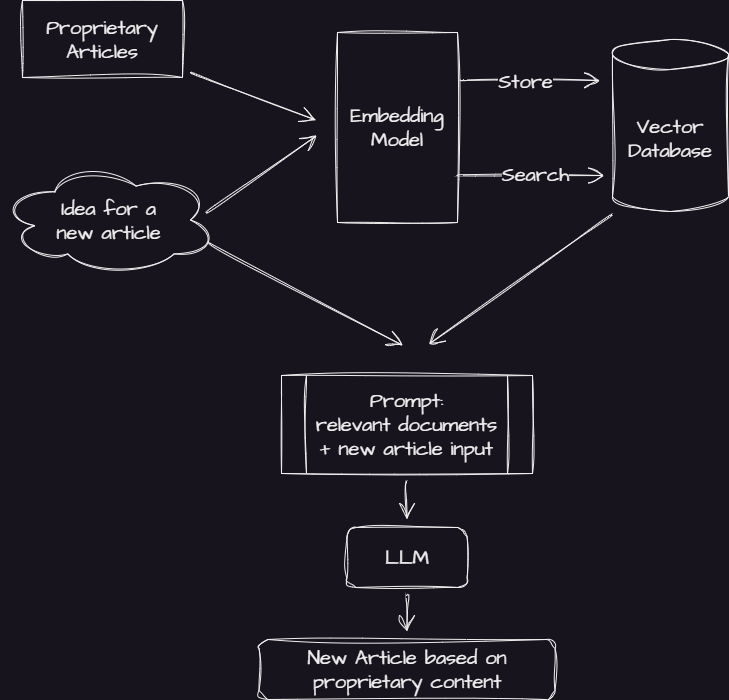

The diagram above was exported from draw.io. Its source (the exported page's mxGraphModel, read from the mxfile embedded in the PNG):
<mxGraphModel dx="1954" dy="1129" grid="0" gridSize="10" guides="1" tooltips="1" connect="1" arrows="1" fold="1" page="0" pageScale="1" pageWidth="850" pageHeight="1100" math="0" shadow="0">
  <root>
    <mxCell id="0" />
    <mxCell id="1" parent="0" />
    <mxCell id="1MqZQzSgK6-plofl2lTI-7" style="edgeStyle=none;curved=1;rounded=0;sketch=1;hachureGap=4;jiggle=2;curveFitting=1;orthogonalLoop=1;jettySize=auto;html=1;fontFamily=Architects Daughter;fontSource=https%3A%2F%2Ffonts.googleapis.com%2Fcss%3Ffamily%3DArchitects%2BDaughter;fontSize=16;endArrow=open;startSize=14;endSize=14;sourcePerimeterSpacing=8;targetPerimeterSpacing=8;" edge="1" parent="1" source="1MqZQzSgK6-plofl2lTI-2">
      <mxGeometry relative="1" as="geometry">
        <mxPoint x="238.6666259765625" y="205.66668701171875" as="targetPoint" />
      </mxGeometry>
    </mxCell>
    <mxCell id="1MqZQzSgK6-plofl2lTI-2" value="Proprietary&lt;br&gt;Articles" style="rounded=0;whiteSpace=wrap;html=1;sketch=1;hachureGap=4;jiggle=2;curveFitting=1;fontFamily=Architects Daughter;fontSource=https%3A%2F%2Ffonts.googleapis.com%2Fcss%3Ffamily%3DArchitects%2BDaughter;fontSize=20;" vertex="1" parent="1">
      <mxGeometry x="-55" y="86" width="160" height="77" as="geometry" />
    </mxCell>
    <mxCell id="1MqZQzSgK6-plofl2lTI-8" style="edgeStyle=none;curved=1;rounded=0;sketch=1;hachureGap=4;jiggle=2;curveFitting=1;orthogonalLoop=1;jettySize=auto;html=1;fontFamily=Architects Daughter;fontSource=https%3A%2F%2Ffonts.googleapis.com%2Fcss%3Ffamily%3DArchitects%2BDaughter;fontSize=16;endArrow=open;startSize=14;endSize=14;sourcePerimeterSpacing=8;targetPerimeterSpacing=8;exitX=0.948;exitY=0.437;exitDx=0;exitDy=0;exitPerimeter=0;" edge="1" parent="1" source="1MqZQzSgK6-plofl2lTI-4">
      <mxGeometry relative="1" as="geometry">
        <mxPoint x="239.33331298828125" y="221" as="targetPoint" />
      </mxGeometry>
    </mxCell>
    <mxCell id="1MqZQzSgK6-plofl2lTI-14" style="edgeStyle=none;curved=1;rounded=0;sketch=1;hachureGap=4;jiggle=2;curveFitting=1;orthogonalLoop=1;jettySize=auto;html=1;exitX=0.96;exitY=0.7;exitDx=0;exitDy=0;exitPerimeter=0;fontFamily=Architects Daughter;fontSource=https%3A%2F%2Ffonts.googleapis.com%2Fcss%3Ffamily%3DArchitects%2BDaughter;fontSize=16;endArrow=open;startSize=14;endSize=14;sourcePerimeterSpacing=8;targetPerimeterSpacing=8;" edge="1" parent="1" source="1MqZQzSgK6-plofl2lTI-4">
      <mxGeometry relative="1" as="geometry">
        <mxPoint x="325.33331298828125" y="431" as="targetPoint" />
      </mxGeometry>
    </mxCell>
    <mxCell id="1MqZQzSgK6-plofl2lTI-4" value="Idea for a &lt;br&gt;new article" style="ellipse;shape=cloud;whiteSpace=wrap;html=1;sketch=1;hachureGap=4;jiggle=2;curveFitting=1;fontFamily=Architects Daughter;fontSource=https%3A%2F%2Ffonts.googleapis.com%2Fcss%3Ffamily%3DArchitects%2BDaughter;fontSize=20;" vertex="1" parent="1">
      <mxGeometry x="-77" y="249" width="217" height="113" as="geometry" />
    </mxCell>
    <mxCell id="1MqZQzSgK6-plofl2lTI-9" style="edgeStyle=none;curved=1;rounded=0;sketch=1;hachureGap=4;jiggle=2;curveFitting=1;orthogonalLoop=1;jettySize=auto;html=1;exitX=1;exitY=0.25;exitDx=0;exitDy=0;fontFamily=Architects Daughter;fontSource=https%3A%2F%2Ffonts.googleapis.com%2Fcss%3Ffamily%3DArchitects%2BDaughter;fontSize=16;endArrow=open;startSize=14;endSize=14;sourcePerimeterSpacing=8;targetPerimeterSpacing=8;" edge="1" parent="1" source="1MqZQzSgK6-plofl2lTI-5">
      <mxGeometry relative="1" as="geometry">
        <mxPoint x="522.6666259765625" y="166" as="targetPoint" />
      </mxGeometry>
    </mxCell>
    <mxCell id="1MqZQzSgK6-plofl2lTI-10" value="Store" style="edgeLabel;html=1;align=center;verticalAlign=middle;resizable=0;points=[];fontSize=20;fontFamily=Architects Daughter;" vertex="1" connectable="0" parent="1MqZQzSgK6-plofl2lTI-9">
      <mxGeometry x="-0.2616" y="-1" relative="1" as="geometry">
        <mxPoint x="15" as="offset" />
      </mxGeometry>
    </mxCell>
    <mxCell id="1MqZQzSgK6-plofl2lTI-5" value="Embedding&lt;br&gt;Model" style="rounded=0;whiteSpace=wrap;html=1;sketch=1;hachureGap=4;jiggle=2;curveFitting=1;fontFamily=Architects Daughter;fontSource=https%3A%2F%2Ffonts.googleapis.com%2Fcss%3Ffamily%3DArchitects%2BDaughter;fontSize=20;" vertex="1" parent="1">
      <mxGeometry x="260" y="118" width="120" height="190" as="geometry" />
    </mxCell>
    <mxCell id="1MqZQzSgK6-plofl2lTI-13" style="edgeStyle=none;curved=1;rounded=0;sketch=1;hachureGap=4;jiggle=2;curveFitting=1;orthogonalLoop=1;jettySize=auto;html=1;fontFamily=Architects Daughter;fontSource=https%3A%2F%2Ffonts.googleapis.com%2Fcss%3Ffamily%3DArchitects%2BDaughter;fontSize=16;endArrow=open;startSize=14;endSize=14;sourcePerimeterSpacing=8;targetPerimeterSpacing=8;" edge="1" parent="1">
      <mxGeometry relative="1" as="geometry">
        <mxPoint x="351.33331298828125" y="429.66668701171875" as="targetPoint" />
        <mxPoint x="535" y="300" as="sourcePoint" />
      </mxGeometry>
    </mxCell>
    <mxCell id="1MqZQzSgK6-plofl2lTI-6" value="Vector&lt;br&gt;Database" style="shape=cylinder3;whiteSpace=wrap;html=1;boundedLbl=1;backgroundOutline=1;size=15;sketch=1;hachureGap=4;jiggle=2;curveFitting=1;fontFamily=Architects Daughter;fontSource=https%3A%2F%2Ffonts.googleapis.com%2Fcss%3Ffamily%3DArchitects%2BDaughter;fontSize=20;" vertex="1" parent="1">
      <mxGeometry x="535" y="125" width="116" height="172" as="geometry" />
    </mxCell>
    <mxCell id="1MqZQzSgK6-plofl2lTI-11" style="edgeStyle=none;curved=1;rounded=0;sketch=1;hachureGap=4;jiggle=2;curveFitting=1;orthogonalLoop=1;jettySize=auto;html=1;exitX=1;exitY=0.75;exitDx=0;exitDy=0;entryX=-0.072;entryY=0.791;entryDx=0;entryDy=0;entryPerimeter=0;fontFamily=Architects Daughter;fontSource=https%3A%2F%2Ffonts.googleapis.com%2Fcss%3Ffamily%3DArchitects%2BDaughter;fontSize=16;endArrow=open;startSize=14;endSize=14;sourcePerimeterSpacing=8;targetPerimeterSpacing=8;" edge="1" parent="1" source="1MqZQzSgK6-plofl2lTI-5" target="1MqZQzSgK6-plofl2lTI-6">
      <mxGeometry relative="1" as="geometry" />
    </mxCell>
    <mxCell id="1MqZQzSgK6-plofl2lTI-12" value="Search" style="edgeLabel;html=1;align=center;verticalAlign=middle;resizable=0;points=[];fontSize=20;fontFamily=Architects Daughter;" vertex="1" connectable="0" parent="1MqZQzSgK6-plofl2lTI-11">
      <mxGeometry x="-0.2136" y="2" relative="1" as="geometry">
        <mxPoint x="19" y="1" as="offset" />
      </mxGeometry>
    </mxCell>
    <mxCell id="1MqZQzSgK6-plofl2lTI-17" style="edgeStyle=none;curved=1;rounded=0;sketch=1;hachureGap=4;jiggle=2;curveFitting=1;orthogonalLoop=1;jettySize=auto;html=1;fontFamily=Architects Daughter;fontSource=https%3A%2F%2Ffonts.googleapis.com%2Fcss%3Ffamily%3DArchitects%2BDaughter;fontSize=16;endArrow=open;startSize=14;endSize=14;sourcePerimeterSpacing=8;targetPerimeterSpacing=8;" edge="1" parent="1" source="1MqZQzSgK6-plofl2lTI-16" target="1MqZQzSgK6-plofl2lTI-18">
      <mxGeometry relative="1" as="geometry">
        <mxPoint x="329.5" y="647.666748046875" as="targetPoint" />
      </mxGeometry>
    </mxCell>
    <mxCell id="1MqZQzSgK6-plofl2lTI-16" value="Prompt:&lt;br&gt;relevant documents + new article input" style="shape=process;whiteSpace=wrap;html=1;backgroundOutline=1;sketch=1;hachureGap=4;jiggle=2;curveFitting=1;fontFamily=Architects Daughter;fontSource=https%3A%2F%2Ffonts.googleapis.com%2Fcss%3Ffamily%3DArchitects%2BDaughter;fontSize=20;" vertex="1" parent="1">
      <mxGeometry x="204" y="461" width="251" height="98" as="geometry" />
    </mxCell>
    <mxCell id="1MqZQzSgK6-plofl2lTI-20" style="edgeStyle=none;curved=1;rounded=0;sketch=1;hachureGap=4;jiggle=2;curveFitting=1;orthogonalLoop=1;jettySize=auto;html=1;fontFamily=Architects Daughter;fontSource=https%3A%2F%2Ffonts.googleapis.com%2Fcss%3Ffamily%3DArchitects%2BDaughter;fontSize=16;endArrow=open;startSize=14;endSize=14;sourcePerimeterSpacing=8;targetPerimeterSpacing=8;" edge="1" parent="1" source="1MqZQzSgK6-plofl2lTI-18" target="1MqZQzSgK6-plofl2lTI-19">
      <mxGeometry relative="1" as="geometry" />
    </mxCell>
    <mxCell id="1MqZQzSgK6-plofl2lTI-18" value="LLM" style="rounded=1;whiteSpace=wrap;html=1;sketch=1;hachureGap=4;jiggle=2;curveFitting=1;fontFamily=Architects Daughter;fontSource=https%3A%2F%2Ffonts.googleapis.com%2Fcss%3Ffamily%3DArchitects%2BDaughter;fontSize=20;" vertex="1" parent="1">
      <mxGeometry x="269.5" y="612.996748046875" width="120" height="60" as="geometry" />
    </mxCell>
    <mxCell id="1MqZQzSgK6-plofl2lTI-19" value="New Article based on proprietary content" style="rounded=1;whiteSpace=wrap;html=1;sketch=1;hachureGap=4;jiggle=2;curveFitting=1;fontFamily=Architects Daughter;fontSource=https%3A%2F%2Ffonts.googleapis.com%2Fcss%3Ffamily%3DArchitects%2BDaughter;fontSize=20;" vertex="1" parent="1">
      <mxGeometry x="181.5" y="725" width="296" height="60" as="geometry" />
    </mxCell>
  </root>
</mxGraphModel>